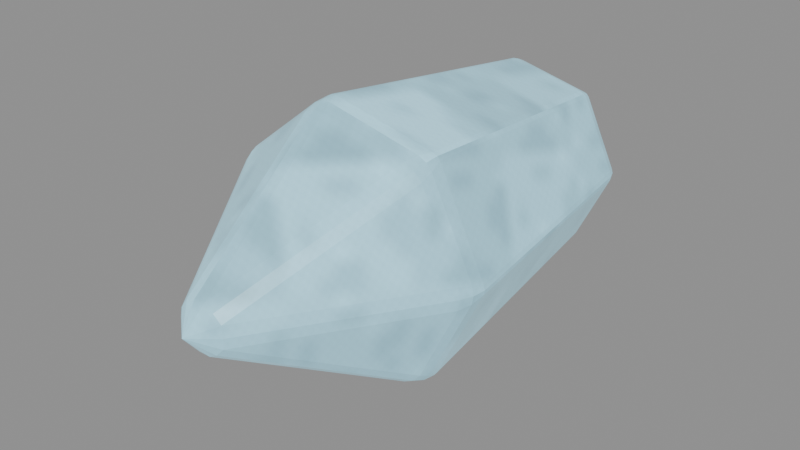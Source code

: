 # Source: sentinel-ammo-frost.blend  (saved by Blender 5.0.118; exported with 4.5.12 LTS)
import bpy
from mathutils import Matrix  # noqa: F401  (used for matrix-valued properties, if any)

bpy.ops.wm.read_factory_settings(use_empty=True)
scene = bpy.context.scene
scene.name = 'Scene'

# ---- images (referenced by path relative to the original .blend; pixels are not part of the script)
import os
ASSET_DIR = os.environ.get("B2B_ASSET_DIR", "")  # directory of the original .blend (textures are referenced by path, not embedded)
HERE = os.path.dirname(os.path.abspath(__file__))  # packed textures are extracted next to this script under _unpacked/

def load_image(name, relpath, width, height, colorspace="sRGB"):
    """Load a texture the original file referenced (path relative to the .blend, or extracted next to this script)."""
    p = next((c for c in (os.path.join(HERE, relpath), os.path.join(ASSET_DIR, relpath)) if relpath and os.path.exists(c)), "")
    if p:
        img = bpy.data.images.load(p, check_existing=True)
        img.name = name
    else:  # same state as the original file: an image datablock whose file is absent (Cycles renders it pink)
        img = bpy.data.images.new(name, width, height)
        img.source = "FILE"
        img.filepath = "//" + (relpath or name)
    img.colorspace_settings.name = colorspace
    return img
img_magenheim_surface_crystal = load_image('magenheim.surface.crystal', '_unpacked/949a8c48035cd58b.375450a9.png', 256, 256, 'sRGB')

# ---- materials (node trees are filled in below, after node groups)
mat_magenheim_sentinel_ammo_crystal_frost = bpy.data.materials.new('magenheim.sentinel.ammo-crystal-frost')
mat_magenheim_sentinel_ammo_crystal_frost.use_backface_culling = True

# ---- material node trees
mat_magenheim_sentinel_ammo_crystal_frost.use_nodes = True; mat_magenheim_sentinel_ammo_crystal_frost.node_tree.nodes.clear()
_N = mat_magenheim_sentinel_ammo_crystal_frost.node_tree.nodes; _L = mat_magenheim_sentinel_ammo_crystal_frost.node_tree.links
n0 = _N.new('ShaderNodeBsdfPrincipled'); n0.name = 'Principled BSDF'; n0.location = (-200, 100)
n0.inputs[1].default_value = 0.02
n0.inputs[2].default_value = 0.22
n0.inputs[27].default_value = (0.252, 0.492, 0.6, 1.0)
n0.inputs[28].default_value = 0.65
n1 = _N.new('ShaderNodeOutputMaterial'); n1.name = 'Material Output'; n1.location = (200, 100)
n2 = _N.new('ShaderNodeTexImage'); n2.name = 'Image Texture'; n2.location = (0, 0)
n2.image = img_magenheim_surface_crystal
n3 = _N.new('ShaderNodeMixRGB'); n3.name = 'Mix (Legacy)'; n3.location = (0, 0)
n3.blend_type = 'MULTIPLY'
n3.inputs[0].default_value = 1.0
n3.inputs[2].default_value = (0.42, 0.82, 1.0, 1.0)
_L.new(n0.outputs[0], n1.inputs[0])
_L.new(n2.outputs[0], n3.inputs[1])
_L.new(n3.outputs[0], n0.inputs[0])
n1.is_active_output = True

# ---- meshes
me_loaded_rough_crystal = bpy.data.meshes.new('loaded-rough-crystal')
me_loaded_rough_crystal.from_pydata([(0.08716, 0.2268, 2.98e-08), (0.05192, 0.2268, -0.07318), (-0.02726, 0.2268, -0.09125), (-0.09077, 0.2268, -0.04061), (-0.09077, 0.2268, 0.04061), (-0.02726, 0.2268, 0.09125), (0.05192, 0.2268, 0.07318), (0.1236, -0.0462, 2.98e-08), (0.07462, -0.0462, -0.1016), (-0.03536, -0.0462, -0.1267), (-0.1236, -0.0462, -0.0564), (-0.1236, -0.0462, 0.0564), (-0.03536, -0.0462, 0.1267), (0.07462, -0.0462, 0.1016), (-0.006437, -0.2478, -2.98e-08), (-0.006437, 0.2478, 2.98e-08)], [], [(15, 0, 1), (0, 7, 1), (1, 7, 8), (14, 8, 7), (15, 1, 2), (1, 8, 2), (2, 8, 9), (14, 9, 8), (15, 2, 3), (2, 9, 3), (3, 9, 10), (14, 10, 9), (15, 3, 4), (3, 10, 4), (4, 10, 11), (14, 11, 10), (15, 4, 5), (4, 11, 5), (5, 11, 12), (14, 12, 11), (15, 5, 6), (5, 12, 6), (6, 12, 13), (14, 13, 12), (15, 6, 0), (6, 13, 0), (0, 13, 7), (14, 7, 13)])
_uv = me_loaded_rough_crystal.uv_layers.new(name='UVMap')
_uv.uv.foreach_set('vector', [0.1261, 0.7429, 0.1533, 0.6237, 0.2362, 0.6899, 0.6273, 0.003905, 0.6737, 0.3591, 0.5612, 0.01379, 0.5612, 0.01379, 0.6737, 0.3591, 0.5818, 0.3728, 0.9153, 0.003905, 0.9961, 0.2897, 0.8908, 0.3162, 0.1261, 0.7429, 0.2362, 0.6899, 0.2362, 0.7959, 0.5612, 0.01379, 0.5818, 0.3728, 0.4551, 0.01379, 0.4551, 0.01379, 0.5818, 0.3728, 0.4345, 0.3728, 0.5082, 0.6159, 0.4345, 0.3728, 0.5818, 0.3728, 0.1261, 0.7429, 0.2362, 0.7959, 0.1533, 0.862, 0.4551, 0.01379, 0.4345, 0.3728, 0.389, 0.003905, 0.389, 0.003905, 0.4345, 0.3728, 0.3427, 0.3591, 0.5082, 0.6159, 0.3427, 0.3591, 0.4345, 0.3728, 0.1261, 0.7429, 0.1533, 0.862, 0.04992, 0.8384, 0.05024, 0.6159, 0.003905, 0.2607, 0.1164, 0.606, 0.1164, 0.606, 0.003905, 0.2607, 0.09574, 0.247, 0.1694, 0.003905, 0.09574, 0.247, 0.003905, 0.2607, 0.1261, 0.7429, 0.04992, 0.8384, 0.003905, 0.7429, 0.1164, 0.606, 0.09574, 0.247, 0.2224, 0.606, 0.2224, 0.606, 0.09574, 0.247, 0.243, 0.247, 0.1694, 0.003905, 0.243, 0.247, 0.09574, 0.247, 0.1261, 0.7429, 0.003905, 0.7429, 0.04992, 0.6473, 0.2224, 0.606, 0.243, 0.247, 0.2885, 0.6159, 0.2885, 0.6159, 0.243, 0.247, 0.3349, 0.2607, 0.9153, 0.003905, 0.7508, 0.2705, 0.6815, 0.187, 0.1261, 0.7429, 0.04992, 0.6473, 0.1533, 0.6237, 0.6815, 0.5494, 0.7508, 0.2705, 0.7823, 0.5823, 0.7823, 0.5823, 0.7508, 0.2705, 0.8908, 0.3162, 0.9153, 0.003905, 0.8908, 0.3162, 0.7508, 0.2705])
me_loaded_rough_crystal.materials.append(mat_magenheim_sentinel_ammo_crystal_frost)
me_loaded_rough_crystal.update()

# ---- objects
ob_loaded_rough_crystal = bpy.data.objects.new('loaded-rough-crystal', me_loaded_rough_crystal)

# ---- transforms, parenting, visibility, modifiers, constraints
ob_loaded_rough_crystal.location = (0.006437, 0.4822, 0.9)
_m = ob_loaded_rough_crystal.modifiers.new('Crafted edge chamfer', 'BEVEL')
_m.width = 0.01112
_m.width_pct = 0.01112
_m.segments = 2
_m.angle_limit = 0.4538

# ---- collection membership
scene.collection.objects.link(ob_loaded_rough_crystal)

# ---- scene / render settings (as saved in the file)
scene.frame_start = 1; scene.frame_end = 250; scene.frame_set(1)
scene.render.engine = 'BLENDER_EEVEE_NEXT'
scene.render.bake_bias = 0.0
scene.render.bake_samples = 0
scene.cycles.sampling_pattern = 'TABULATED_SOBOL'
scene.eevee.use_volume_custom_range = False
bpy.context.view_layer.update()

# ---- added for rendering (the .blend has no active camera and no usable light): camera, sun + grey world if the file has none
cam_auto = bpy.data.cameras.new('AutoCamera')
cam_auto.lens = 50.0
cam_auto.sensor_width = 36.0
cam_auto.clip_end = 1000.0
ob_auto_camera = bpy.data.objects.new('AutoCamera', cam_auto)
scene.collection.objects.link(ob_auto_camera)
ob_auto_camera.location = (0.549298, -0.159332, 1.33497)
ob_auto_camera.rotation_euler = (1.09748, -7.21219e-08, 0.694738)
scene.camera = ob_auto_camera
light_auto_sun = bpy.data.lights.new('AutoSun', 'SUN')
light_auto_sun.energy = 3.0
light_auto_sun.angle = 0.0523599
ob_auto_sun = bpy.data.objects.new('AutoSun', light_auto_sun)
scene.collection.objects.link(ob_auto_sun)
ob_auto_sun.rotation_euler = (0.872665, 0.174533, 0.523599)
if scene.world is None:
    world_auto = bpy.data.worlds.new('AutoWorld')
    world_auto.color = (0.3, 0.3, 0.3)
    scene.world = world_auto
bpy.context.view_layer.update()
